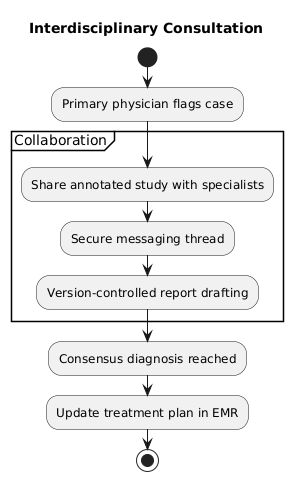

The diagram above was rendered by PlantUML. Its source (embedded in the PNG):
@startuml
title Interdisciplinary Consultation
start
:Primary physician flags case;
partition Collaboration {
  :Share annotated study with specialists;
  :Secure messaging thread;
  :Version-controlled report drafting;
}
:Consensus diagnosis reached;
:Update treatment plan in EMR;
stop
@enduml